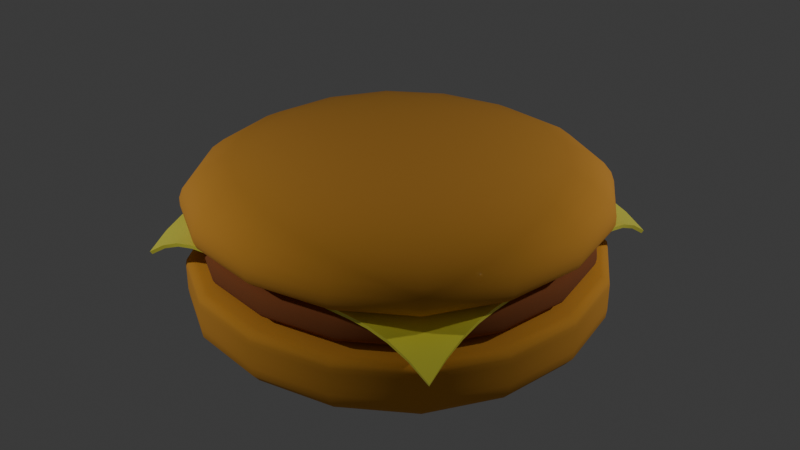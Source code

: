 # Source: hamburger.blend  (saved by Blender 4.3.34; exported with 4.5.12 LTS)
import bpy
from mathutils import Matrix  # noqa: F401  (used for matrix-valued properties, if any)

bpy.ops.wm.read_factory_settings(use_empty=True)
scene = bpy.context.scene
scene.name = 'Scene'

# ---- collections
col_collection = bpy.data.collections.new('Collection'); scene.collection.children.link(col_collection)

# ---- materials (node trees are filled in below, after node groups)
mat_bunmaterial = bpy.data.materials.new('bunMaterial')
mat_bunmaterial.alpha_threshold = 0.0
mat_bunmaterial.roughness = 0.5
mat_bunmaterial.line_color = (0.0, 0.0, 0.0, 1.0)
mat_meatmaterial = bpy.data.materials.new('meatMaterial')
mat_cheesematerial = bpy.data.materials.new('cheeseMaterial')

# ---- node groups
ng_smooth_by_angle = bpy.data.node_groups.new('Smooth by Angle', 'GeometryNodeTree')
_s = ng_smooth_by_angle.interface.new_socket(name='Mesh', in_out='OUTPUT', socket_type='NodeSocketGeometry')
_s = ng_smooth_by_angle.interface.new_socket(name='Mesh', in_out='INPUT', socket_type='NodeSocketGeometry')
_s = ng_smooth_by_angle.interface.new_socket(name='Angle', in_out='INPUT', socket_type='NodeSocketFloat')
_s.subtype = 'ANGLE'
_s.default_value = 0.5236
_s.min_value = 0.0
_s.max_value = 3.142
_s.description = 'Maximum face angle for smooth edges'
_s = ng_smooth_by_angle.interface.new_socket(name='Ignore Sharpness', in_out='INPUT', socket_type='NodeSocketBool')
_s.force_non_field = True
ng_smooth_by_angle.description = 'Set the sharpness of mesh edges based on the angle between the neighboring faces'
ng_smooth_by_angle.is_modifier = True
_N = ng_smooth_by_angle.nodes; _L = ng_smooth_by_angle.links
n0 = _N.new('GeometryNodeSetShadeSmooth'); n0.name = 'Set Shade Smooth'; n0.location = (120, -80)
n0.domain = 'EDGE'
n1 = _N.new('GeometryNodeSetShadeSmooth'); n1.name = 'Set Shade Smooth.001'; n1.location = (300, -80)
n2 = _N.new('NodeGroupOutput'); n2.name = 'Group Output'; n2.location = (480, -80)
n3 = _N.new('GeometryNodeInputMeshEdgeAngle'); n3.name = 'Edge Angle'; n3.location = (-440, -240)
n4 = _N.new('NodeGroupInput'); n4.name = 'Group Input'; n4.location = (-80, -80)
n5 = _N.new('GeometryNodeInputEdgeSmooth'); n5.name = 'Is Edge Smooth'; n5.location = (-260, -120)
n6 = _N.new('GeometryNodeInputShadeSmooth'); n6.name = 'Is Shade Smooth'; n6.location = (-440, -397)
n7 = _N.new('FunctionNodeCompare'); n7.name = 'Compare'; n7.location = (-260, -260)
n7.operation = 'LESS_EQUAL'
n7.inputs[6].default_value = (0.0, 0.0, 0.0, 0.0)
n7.inputs[7].default_value = (0.0, 0.0, 0.0, 0.0)
n8 = _N.new('FunctionNodeBooleanMath'); n8.name = 'Boolean Math.001'; n8.location = (-80, -260)
n9 = _N.new('NodeGroupInput'); n9.name = 'Group Input.001'; n9.location = (-440, -329)
n10 = _N.new('NodeGroupInput'); n10.name = 'Group Input.002'; n10.location = (-259, -189)
n11 = _N.new('FunctionNodeBooleanMath'); n11.name = 'Boolean Math'; n11.location = (-80, -149)
n11.operation = 'OR'
n12 = _N.new('FunctionNodeBooleanMath'); n12.name = 'Boolean Math.002'; n12.location = (-260, -380)
n12.operation = 'OR'
n13 = _N.new('NodeGroupInput'); n13.name = 'Group Input.003'; n13.location = (-440, -460)
_L.new(n3.outputs[0], n7.inputs[0])
_L.new(n1.outputs[0], n2.inputs[0])
_L.new(n9.outputs[1], n7.inputs[1])
_L.new(n7.outputs[0], n8.inputs[0])
_L.new(n4.outputs[0], n0.inputs[0])
_L.new(n0.outputs[0], n1.inputs[0])
_L.new(n8.outputs[0], n0.inputs[2])
_L.new(n10.outputs[2], n11.inputs[1])
_L.new(n5.outputs[0], n11.inputs[0])
_L.new(n11.outputs[0], n0.inputs[1])
_L.new(n13.outputs[2], n12.inputs[1])
_L.new(n6.outputs[0], n12.inputs[0])
_L.new(n12.outputs[0], n8.inputs[1])
n2.is_active_output = True

# ---- material node trees
mat_bunmaterial.use_nodes = True; mat_bunmaterial.node_tree.nodes.clear()
_N = mat_bunmaterial.node_tree.nodes; _L = mat_bunmaterial.node_tree.links
n0 = _N.new('ShaderNodeOutputMaterial'); n0.name = 'Material Output'; n0.location = (300, 300)
n1 = _N.new('ShaderNodeBsdfPrincipled'); n1.name = 'Principled BSDF'; n1.location = (10, 300)
n1.inputs[0].default_value = (0.8004, 0.3659, 0.0473, 1.0)
n1.inputs[2].default_value = 1.0
n1.inputs[3].default_value = 1.45
_L.new(n1.outputs[0], n0.inputs[0])
n0.is_active_output = True
mat_meatmaterial.use_nodes = True; mat_meatmaterial.node_tree.nodes.clear()
_N = mat_meatmaterial.node_tree.nodes; _L = mat_meatmaterial.node_tree.links
n0 = _N.new('ShaderNodeBsdfPrincipled'); n0.name = 'Principled BSDF'; n0.location = (10, 300)
n0.inputs[0].default_value = (0.3275, 0.09842, 0.02732, 1.0)
n0.inputs[2].default_value = 1.0
n1 = _N.new('ShaderNodeOutputMaterial'); n1.name = 'Material Output'; n1.location = (300, 300)
_L.new(n0.outputs[0], n1.inputs[0])
n1.is_active_output = True
mat_cheesematerial.use_nodes = True; mat_cheesematerial.node_tree.nodes.clear()
_N = mat_cheesematerial.node_tree.nodes; _L = mat_cheesematerial.node_tree.links
n0 = _N.new('ShaderNodeBsdfPrincipled'); n0.name = 'Principled BSDF'; n0.location = (10, 300)
n0.inputs[0].default_value = (1.0, 0.9723, 0.109, 1.0)
n0.inputs[2].default_value = 0.2945
n1 = _N.new('ShaderNodeOutputMaterial'); n1.name = 'Material Output'; n1.location = (300, 300)
_L.new(n0.outputs[0], n1.inputs[0])
n1.is_active_output = True

# ---- world
world_world = bpy.data.worlds.new('World'); scene.world = world_world
world_world.use_nodes = True; world_world.node_tree.nodes.clear()
_N = world_world.node_tree.nodes; _L = world_world.node_tree.links
n0 = _N.new('ShaderNodeOutputWorld'); n0.name = 'World Output'; n0.location = (300, 300)
n1 = _N.new('ShaderNodeBackground'); n1.name = 'Background'; n1.location = (10, 300)
n1.inputs[0].default_value = (0.05088, 0.05088, 0.05088, 1.0)
_L.new(n1.outputs[0], n0.inputs[0])
n0.is_active_output = True
world_world.color = (0.05088, 0.05088, 0.05088)
world_world.sun_shadow_jitter_overblur = 0.0

# ---- lights
light_light = bpy.data.lights.new('Light', 'POINT')
light_light.energy = 3000.0
light_light.shadow_soft_size = 0.25
light_light_001 = bpy.data.lights.new('Light.001', 'POINT')
light_light_001.energy = 3000.0
light_light_001.shadow_soft_size = 0.25

# ---- meshes
me_cube = bpy.data.meshes.new('Cube')
me_cube.from_pydata([(4.196, 4.196, 2.004), (3.062, 3.062, 0.0287), (4.196, -4.196, 2.004), (3.062, -3.062, 0.0287), (-4.196, 4.196, 2.004), (-3.062, 3.062, 0.0287), (-4.196, -4.196, 2.004), (-3.062, -3.062, 0.0287), (5.031, 5.031, 1.863), (-5.031, -5.031, 1.863), (5.031, -5.031, 1.863), (-5.031, 5.031, 1.863), (5.013, 5.013, 0.966), (5.013, -5.013, 0.966), (-5.013, 5.013, 0.966), (-5.013, -5.013, 0.966)], [], [(0, 4, 6, 2), (10, 2, 6, 9), (9, 6, 4, 11), (5, 1, 3, 7), (8, 0, 2, 10), (11, 4, 0, 8), (14, 11, 8, 12), (12, 8, 10, 13), (15, 9, 11, 14), (13, 10, 9, 15), (3, 13, 15, 7), (7, 15, 14, 5), (1, 12, 13, 3), (5, 14, 12, 1)])
me_cube.polygons.foreach_set('use_smooth', [True] * 14)
_uv = me_cube.uv_layers.new(name='UVMap')
_uv.uv.foreach_set('vector', [0.625, 0.5, 0.875, 0.5, 0.875, 0.75, 0.625, 0.75, 0.5999, 0.75, 0.625, 0.75, 0.625, 1.0, 0.5999, 1.0, 0.5999, 0.0, 0.625, 0.0, 0.625, 0.25, 0.5999, 0.25, 0.125, 0.5, 0.375, 0.5, 0.375, 0.75, 0.125, 0.75, 0.5999, 0.5, 0.625, 0.5, 0.625, 0.75, 0.5999, 0.75, 0.5999, 0.25, 0.625, 0.25, 0.625, 0.5, 0.5999, 0.5, 0.456, 0.25, 0.5999, 0.25, 0.5999, 0.5, 0.456, 0.5, 0.456, 0.5, 0.5999, 0.5, 0.5999, 0.75, 0.456, 0.75, 0.456, 0.0, 0.5999, 0.0, 0.5999, 0.25, 0.456, 0.25, 0.456, 0.75, 0.5999, 0.75, 0.5999, 1.0, 0.456, 1.0, 0.375, 0.75, 0.456, 0.75, 0.456, 1.0, 0.375, 1.0, 0.375, 0.0, 0.456, 0.0, 0.456, 0.25, 0.375, 0.25, 0.375, 0.5, 0.456, 0.5, 0.456, 0.75, 0.375, 0.75, 0.375, 0.25, 0.456, 0.25, 0.456, 0.5, 0.375, 0.5])
me_cube.materials.append(mat_bunmaterial)
me_cube.use_mirror_vertex_groups = False
me_cube.update()
me_cube_001 = bpy.data.meshes.new('Cube.001')
me_cube_001.from_pydata([(4.961, 4.961, 1.825), (4.961, 4.961, -0.02846), (4.961, -4.961, 1.825), (4.961, -4.961, -0.02846), (-4.961, 4.961, 1.825), (-4.961, 4.961, -0.02846), (-4.961, -4.961, 1.825), (-4.961, -4.961, -0.02846), (4.961, 4.961, 1.531), (-4.961, -4.961, 1.531), (4.961, -4.961, 1.531), (-4.961, 4.961, 1.531), (4.961, 4.961, 0.9219), (4.961, -4.961, 0.9219), (-4.961, 4.961, 0.9219), (-4.961, -4.961, 0.9219)], [], [(0, 4, 6, 2), (10, 2, 6, 9), (9, 6, 4, 11), (5, 1, 3, 7), (8, 0, 2, 10), (11, 4, 0, 8), (14, 11, 8, 12), (12, 8, 10, 13), (15, 9, 11, 14), (13, 10, 9, 15), (3, 13, 15, 7), (7, 15, 14, 5), (1, 12, 13, 3), (5, 14, 12, 1)])
me_cube_001.polygons.foreach_set('use_smooth', [True] * 14)
_uv = me_cube_001.uv_layers.new(name='UVMap')
_uv.uv.foreach_set('vector', [0.625, 0.5, 0.875, 0.5, 0.875, 0.75, 0.625, 0.75, 0.5999, 0.75, 0.625, 0.75, 0.625, 1.0, 0.5999, 1.0, 0.5999, 0.0, 0.625, 0.0, 0.625, 0.25, 0.5999, 0.25, 0.125, 0.5, 0.375, 0.5, 0.375, 0.75, 0.125, 0.75, 0.5999, 0.5, 0.625, 0.5, 0.625, 0.75, 0.5999, 0.75, 0.5999, 0.25, 0.625, 0.25, 0.625, 0.5, 0.5999, 0.5, 0.456, 0.25, 0.5999, 0.25, 0.5999, 0.5, 0.456, 0.5, 0.456, 0.5, 0.5999, 0.5, 0.5999, 0.75, 0.456, 0.75, 0.456, 0.0, 0.5999, 0.0, 0.5999, 0.25, 0.456, 0.25, 0.456, 0.75, 0.5999, 0.75, 0.5999, 1.0, 0.456, 1.0, 0.375, 0.75, 0.456, 0.75, 0.456, 1.0, 0.375, 1.0, 0.375, 0.0, 0.456, 0.0, 0.456, 0.25, 0.375, 0.25, 0.375, 0.5, 0.456, 0.5, 0.456, 0.75, 0.375, 0.75, 0.375, 0.25, 0.456, 0.25, 0.456, 0.5, 0.375, 0.5])
me_cube_001.materials.append(mat_bunmaterial)
me_cube_001.use_mirror_vertex_groups = False
me_cube_001.update()
me_cube_003 = bpy.data.meshes.new('Cube.003')
me_cube_003.from_pydata([(3.947, 3.947, 0.3734), (4.487, 4.487, -0.4539), (3.947, -3.947, 0.3734), (4.487, -4.487, -0.4539), (-3.947, 3.947, 0.3734), (-4.487, 4.487, -0.4539), (-3.947, -3.947, 0.3734), (-4.487, -4.487, -0.4539), (4.628, 4.628, 0.2701), (-4.628, -4.628, 0.2701), (4.628, -4.628, 0.2701), (-4.628, 4.628, 0.2701), (4.628, 4.628, -0.2977), (4.628, -4.628, -0.2977), (-4.628, 4.628, -0.2977), (-4.628, -4.628, -0.2977)], [], [(0, 4, 6, 2), (10, 2, 6, 9), (9, 6, 4, 11), (5, 1, 3, 7), (8, 0, 2, 10), (11, 4, 0, 8), (14, 11, 8, 12), (12, 8, 10, 13), (15, 9, 11, 14), (13, 10, 9, 15), (3, 13, 15, 7), (7, 15, 14, 5), (1, 12, 13, 3), (5, 14, 12, 1)])
me_cube_003.polygons.foreach_set('use_smooth', [True] * 14)
_uv = me_cube_003.uv_layers.new(name='UVMap')
_uv.uv.foreach_set('vector', [0.625, 0.5, 0.875, 0.5, 0.875, 0.75, 0.625, 0.75, 0.5999, 0.75, 0.625, 0.75, 0.625, 1.0, 0.5999, 1.0, 0.5999, 0.0, 0.625, 0.0, 0.625, 0.25, 0.5999, 0.25, 0.125, 0.5, 0.375, 0.5, 0.375, 0.75, 0.125, 0.75, 0.5999, 0.5, 0.625, 0.5, 0.625, 0.75, 0.5999, 0.75, 0.5999, 0.25, 0.625, 0.25, 0.625, 0.5, 0.5999, 0.5, 0.456, 0.25, 0.5999, 0.25, 0.5999, 0.5, 0.456, 0.5, 0.456, 0.5, 0.5999, 0.5, 0.5999, 0.75, 0.456, 0.75, 0.456, 0.0, 0.5999, 0.0, 0.5999, 0.25, 0.456, 0.25, 0.456, 0.75, 0.5999, 0.75, 0.5999, 1.0, 0.456, 1.0, 0.375, 0.75, 0.456, 0.75, 0.456, 1.0, 0.375, 1.0, 0.375, 0.0, 0.456, 0.0, 0.456, 0.25, 0.375, 0.25, 0.375, 0.5, 0.456, 0.5, 0.456, 0.75, 0.375, 0.75, 0.375, 0.25, 0.456, 0.25, 0.456, 0.5, 0.375, 0.5])
me_cube_003.materials.append(mat_meatmaterial)
me_cube_003.use_mirror_vertex_groups = False
me_cube_003.update()
me_plane = bpy.data.meshes.new('Plane')
me_plane.from_pydata([(-3.782, -3.782, -0.7584), (3.782, -3.782, -0.7584), (-3.782, 3.782, -0.7584), (3.782, 3.782, -0.7584), (-3.782, 3.309, -0.4478), (-3.782, 2.837, -0.2389), (-3.782, 2.364, -0.1266), (-3.782, 1.891, -0.09426), (-3.782, 1.418, -0.09425), (-3.782, 0.9455, -0.09425), (-3.782, 0.4728, -0.09425), (-3.782, -1.291e-07, -0.09425), (-3.782, -0.4728, -0.09425), (-3.782, -0.9455, -0.09425), (-3.782, -1.418, -0.09425), (-3.782, -1.891, -0.09426), (-3.782, -2.364, -0.1266), (-3.782, -2.837, -0.2389), (-3.782, -3.309, -0.4478), (-3.309, -3.782, -0.4478), (-2.837, -3.782, -0.2389), (-2.364, -3.782, -0.1266), (-1.891, -3.782, -0.09426), (-1.418, -3.782, -0.09425), (-0.9455, -3.782, -0.09425), (-0.4728, -3.782, -0.09425), (1.205e-07, -3.782, -0.09425), (0.4728, -3.782, -0.09425), (0.9455, -3.782, -0.09425), (1.418, -3.782, -0.09425), (1.891, -3.782, -0.09426), (2.364, -3.782, -0.1266), (2.837, -3.782, -0.2389), (3.309, -3.782, -0.4478), (3.782, -3.309, -0.4478), (3.782, -2.837, -0.2389), (3.782, -2.364, -0.1266), (3.782, -1.891, -0.09426), (3.782, -1.418, -0.09425), (3.782, -0.9455, -0.09425), (3.782, -0.4728, -0.09425), (3.782, 1.167e-07, -0.09425), (3.782, 0.4728, -0.09425), (3.782, 0.9455, -0.09425), (3.782, 1.418, -0.09425), (3.782, 1.891, -0.09426), (3.782, 2.364, -0.1266), (3.782, 2.837, -0.2389), (3.782, 3.309, -0.4478), (3.309, 3.782, -0.4478), (2.837, 3.782, -0.2389), (2.364, 3.782, -0.1266), (1.891, 3.782, -0.09426), (1.418, 3.782, -0.09425), (0.9455, 3.782, -0.09425), (0.4728, 3.782, -0.09425), (-1.253e-07, 3.782, -0.09425), (-0.4728, 3.782, -0.09425), (-0.9455, 3.782, -0.09425), (-1.418, 3.782, -0.09425), (-1.891, 3.782, -0.09426), (-2.364, 3.782, -0.1266), (-2.837, 3.782, -0.2389), (-3.309, 3.782, -0.4478), (-3.309, -3.309, -0.3152), (-3.309, -2.837, -0.1704), (-3.309, -2.364, -0.08372), (-3.309, -1.891, -0.06087), (-3.309, -1.418, -0.06087), (-3.309, -0.9455, -0.06087), (-3.309, -0.4728, -0.06087), (-3.309, 1.167e-07, -0.06087), (-3.309, 0.4728, -0.06087), (-3.309, 0.9455, -0.06087), (-3.309, 1.418, -0.06087), (-3.309, 1.891, -0.06087), (-3.309, 2.364, -0.08372), (-3.309, 2.837, -0.1704), (-3.309, 3.309, -0.3152), (-2.837, -3.309, -0.1704), (-2.837, -2.837, -0.08351), (-2.837, -2.364, -0.04408), (-2.837, -1.891, -0.03875), (-2.837, -1.418, -0.03875), (-2.837, -0.9455, -0.03875), (-2.837, -0.4728, -0.03875), (-2.837, 1.167e-07, -0.03875), (-2.837, 0.4728, -0.03875), (-2.837, 0.9455, -0.03875), (-2.837, 1.418, -0.03875), (-2.837, 1.891, -0.03875), (-2.837, 2.364, -0.04408), (-2.837, 2.837, -0.08351), (-2.837, 3.309, -0.1704), (-2.364, -3.309, -0.08372), (-2.364, -2.837, -0.04408), (-2.364, -2.364, -0.02788), (-2.364, -1.891, -0.02788), (-2.364, -1.418, -0.02788), (-2.364, -0.9455, -0.02788), (-2.364, -0.4728, -0.02788), (-2.364, 1.167e-07, -0.02788), (-2.364, 0.4728, -0.02788), (-2.364, 0.9455, -0.02788), (-2.364, 1.418, -0.02788), (-2.364, 1.891, -0.02788), (-2.364, 2.364, -0.02788), (-2.364, 2.837, -0.04408), (-2.364, 3.309, -0.08372), (-1.891, -3.309, -0.06087), (-1.891, -2.837, -0.03875), (-1.891, -2.364, -0.02788), (-1.891, -1.891, -0.02666), (-1.891, -1.418, -0.02666), (-1.891, -0.9455, -0.02666), (-1.891, -0.4728, -0.02666), (-1.891, 1.167e-07, -0.02666), (-1.891, 0.4728, -0.02666), (-1.891, 0.9455, -0.02666), (-1.891, 1.418, -0.02666), (-1.891, 1.891, -0.02666), (-1.891, 2.364, -0.02788), (-1.891, 2.837, -0.03875), (-1.891, 3.309, -0.06087), (-1.418, -3.309, -0.06087), (-1.418, -2.837, -0.03875), (-1.418, -2.364, -0.02788), (-1.418, -1.891, -0.02666), (-1.418, -1.418, -0.02666), (-1.418, -0.9455, -0.02666), (-1.418, -0.4728, -0.02666), (-1.418, 1.167e-07, -0.02666), (-1.418, 0.4728, -0.02666), (-1.418, 0.9455, -0.02666), (-1.418, 1.418, -0.02666), (-1.418, 1.891, -0.02666), (-1.418, 2.364, -0.02788), (-1.418, 2.837, -0.03875), (-1.418, 3.309, -0.06087), (-0.9455, -3.309, -0.06087), (-0.9455, -2.837, -0.03875), (-0.9455, -2.364, -0.02788), (-0.9455, -1.891, -0.02666), (-0.9455, -1.418, -0.02666), (-0.9455, -0.9455, -0.02666), (-0.9455, -0.4728, -0.02666), (-0.9455, 1.167e-07, -0.02666), (-0.9455, 0.4728, -0.02666), (-0.9455, 0.9455, -0.02666), (-0.9455, 1.418, -0.02666), (-0.9455, 1.891, -0.02666), (-0.9455, 2.364, -0.02788), (-0.9455, 2.837, -0.03875), (-0.9455, 3.309, -0.06087), (-0.4728, -3.309, -0.06087), (-0.4728, -2.837, -0.03875), (-0.4728, -2.364, -0.02788), (-0.4728, -1.891, -0.02666), (-0.4728, -1.418, -0.02666), (-0.4728, -0.9455, -0.02666), (-0.4728, -0.4728, -0.02666), (-0.4728, 1.167e-07, -0.02666), (-0.4728, 0.4728, -0.02666), (-0.4728, 0.9455, -0.02666), (-0.4728, 1.418, -0.02666), (-0.4728, 1.891, -0.02666), (-0.4728, 2.364, -0.02788), (-0.4728, 2.837, -0.03875), (-0.4728, 3.309, -0.06087), (1.051e-07, -3.309, -0.06087), (8.977e-08, -2.837, -0.03875), (7.44e-08, -2.364, -0.02788), (5.904e-08, -1.891, -0.02666), (4.368e-08, -1.418, -0.02666), (2.832e-08, -0.9455, -0.02666), (1.296e-08, -0.4728, -0.02666), (-2.402e-09, 1.167e-07, -0.02666), (-1.776e-08, 0.4728, -0.02666), (-3.312e-08, 0.9455, -0.02666), (-4.849e-08, 1.418, -0.02666), (-6.385e-08, 1.891, -0.02666), (-7.921e-08, 2.364, -0.02788), (-9.457e-08, 2.837, -0.03875), (-1.099e-07, 3.309, -0.06087), (0.4728, -3.309, -0.06087), (0.4728, -2.837, -0.03875), (0.4728, -2.364, -0.02788), (0.4728, -1.891, -0.02666), (0.4728, -1.418, -0.02666), (0.4728, -0.9455, -0.02666), (0.4728, -0.4728, -0.02666), (0.4728, 1.167e-07, -0.02666), (0.4728, 0.4728, -0.02666), (0.4728, 0.9455, -0.02666), (0.4728, 1.418, -0.02666), (0.4728, 1.891, -0.02666), (0.4728, 2.364, -0.02788), (0.4728, 2.837, -0.03875), (0.4728, 3.309, -0.06087), (0.9455, -3.309, -0.06087), (0.9455, -2.837, -0.03875), (0.9455, -2.364, -0.02788), (0.9455, -1.891, -0.02666), (0.9455, -1.418, -0.02666), (0.9455, -0.9455, -0.02666), (0.9455, -0.4728, -0.02666), (0.9455, 1.167e-07, -0.02666), (0.9455, 0.4728, -0.02666), (0.9455, 0.9455, -0.02666), (0.9455, 1.418, -0.02666), (0.9455, 1.891, -0.02666), (0.9455, 2.364, -0.02788), (0.9455, 2.837, -0.03875), (0.9455, 3.309, -0.06087), (1.418, -3.309, -0.06087), (1.418, -2.837, -0.03875), (1.418, -2.364, -0.02788), (1.418, -1.891, -0.02666), (1.418, -1.418, -0.02666), (1.418, -0.9455, -0.02666), (1.418, -0.4728, -0.02666), (1.418, 1.167e-07, -0.02666), (1.418, 0.4728, -0.02666), (1.418, 0.9455, -0.02666), (1.418, 1.418, -0.02666), (1.418, 1.891, -0.02666), (1.418, 2.364, -0.02788), (1.418, 2.837, -0.03875), (1.418, 3.309, -0.06087), (1.891, -3.309, -0.06087), (1.891, -2.837, -0.03875), (1.891, -2.364, -0.02788), (1.891, -1.891, -0.02666), (1.891, -1.418, -0.02666), (1.891, -0.9455, -0.02666), (1.891, -0.4728, -0.02666), (1.891, 1.167e-07, -0.02666), (1.891, 0.4728, -0.02666), (1.891, 0.9455, -0.02666), (1.891, 1.418, -0.02666), (1.891, 1.891, -0.02666), (1.891, 2.364, -0.02788), (1.891, 2.837, -0.03875), (1.891, 3.309, -0.06087), (2.364, -3.309, -0.08372), (2.364, -2.837, -0.04408), (2.364, -2.364, -0.02788), (2.364, -1.891, -0.02788), (2.364, -1.418, -0.02788), (2.364, -0.9455, -0.02788), (2.364, -0.4728, -0.02788), (2.364, 1.167e-07, -0.02788), (2.364, 0.4728, -0.02788), (2.364, 0.9455, -0.02788), (2.364, 1.418, -0.02788), (2.364, 1.891, -0.02788), (2.364, 2.364, -0.02788), (2.364, 2.837, -0.04408), (2.364, 3.309, -0.08372), (2.837, -3.309, -0.1704), (2.837, -2.837, -0.08351), (2.837, -2.364, -0.04408), (2.837, -1.891, -0.03875), (2.837, -1.418, -0.03875), (2.837, -0.9455, -0.03875), (2.837, -0.4728, -0.03875), (2.837, 1.167e-07, -0.03875), (2.837, 0.4728, -0.03875), (2.837, 0.9455, -0.03875), (2.837, 1.418, -0.03875), (2.837, 1.891, -0.03875), (2.837, 2.364, -0.04408), (2.837, 2.837, -0.08351), (2.837, 3.309, -0.1704), (3.309, -3.309, -0.3152), (3.309, -2.837, -0.1704), (3.309, -2.364, -0.08372), (3.309, -1.891, -0.06087), (3.309, -1.418, -0.06087), (3.309, -0.9455, -0.06087), (3.309, -0.4728, -0.06087), (3.309, 1.167e-07, -0.06087), (3.309, 0.4728, -0.06087), (3.309, 0.9455, -0.06087), (3.309, 1.418, -0.06087), (3.309, 1.891, -0.06087), (3.309, 2.364, -0.08372), (3.309, 2.837, -0.1704), (3.309, 3.309, -0.3152)], [], [(288, 48, 3, 49), (4, 78, 63, 2), (78, 93, 62, 63), (93, 108, 61, 62), (108, 123, 60, 61), (123, 138, 59, 60), (138, 153, 58, 59), (153, 168, 57, 58), (168, 183, 56, 57), (183, 198, 55, 56), (198, 213, 54, 55), (213, 228, 53, 54), (228, 243, 52, 53), (243, 258, 51, 52), (258, 273, 50, 51), (273, 288, 49, 50), (0, 19, 64, 18), (18, 64, 65, 17), (17, 65, 66, 16), (16, 66, 67, 15), (15, 67, 68, 14), (14, 68, 69, 13), (13, 69, 70, 12), (12, 70, 71, 11), (11, 71, 72, 10), (10, 72, 73, 9), (9, 73, 74, 8), (8, 74, 75, 7), (7, 75, 76, 6), (6, 76, 77, 5), (5, 77, 78, 4), (19, 20, 79, 64), (64, 79, 80, 65), (65, 80, 81, 66), (66, 81, 82, 67), (67, 82, 83, 68), (68, 83, 84, 69), (69, 84, 85, 70), (70, 85, 86, 71), (71, 86, 87, 72), (72, 87, 88, 73), (73, 88, 89, 74), (74, 89, 90, 75), (75, 90, 91, 76), (76, 91, 92, 77), (77, 92, 93, 78), (20, 21, 94, 79), (79, 94, 95, 80), (80, 95, 96, 81), (81, 96, 97, 82), (82, 97, 98, 83), (83, 98, 99, 84), (84, 99, 100, 85), (85, 100, 101, 86), (86, 101, 102, 87), (87, 102, 103, 88), (88, 103, 104, 89), (89, 104, 105, 90), (90, 105, 106, 91), (91, 106, 107, 92), (92, 107, 108, 93), (21, 22, 109, 94), (94, 109, 110, 95), (95, 110, 111, 96), (96, 111, 112, 97), (97, 112, 113, 98), (98, 113, 114, 99), (99, 114, 115, 100), (100, 115, 116, 101), (101, 116, 117, 102), (102, 117, 118, 103), (103, 118, 119, 104), (104, 119, 120, 105), (105, 120, 121, 106), (106, 121, 122, 107), (107, 122, 123, 108), (22, 23, 124, 109), (109, 124, 125, 110), (110, 125, 126, 111), (111, 126, 127, 112), (112, 127, 128, 113), (113, 128, 129, 114), (114, 129, 130, 115), (115, 130, 131, 116), (116, 131, 132, 117), (117, 132, 133, 118), (118, 133, 134, 119), (119, 134, 135, 120), (120, 135, 136, 121), (121, 136, 137, 122), (122, 137, 138, 123), (23, 24, 139, 124), (124, 139, 140, 125), (125, 140, 141, 126), (126, 141, 142, 127), (127, 142, 143, 128), (128, 143, 144, 129), (129, 144, 145, 130), (130, 145, 146, 131), (131, 146, 147, 132), (132, 147, 148, 133), (133, 148, 149, 134), (134, 149, 150, 135), (135, 150, 151, 136), (136, 151, 152, 137), (137, 152, 153, 138), (24, 25, 154, 139), (139, 154, 155, 140), (140, 155, 156, 141), (141, 156, 157, 142), (142, 157, 158, 143), (143, 158, 159, 144), (144, 159, 160, 145), (145, 160, 161, 146), (146, 161, 162, 147), (147, 162, 163, 148), (148, 163, 164, 149), (149, 164, 165, 150), (150, 165, 166, 151), (151, 166, 167, 152), (152, 167, 168, 153), (25, 26, 169, 154), (154, 169, 170, 155), (155, 170, 171, 156), (156, 171, 172, 157), (157, 172, 173, 158), (158, 173, 174, 159), (159, 174, 175, 160), (160, 175, 176, 161), (161, 176, 177, 162), (162, 177, 178, 163), (163, 178, 179, 164), (164, 179, 180, 165), (165, 180, 181, 166), (166, 181, 182, 167), (167, 182, 183, 168), (26, 27, 184, 169), (169, 184, 185, 170), (170, 185, 186, 171), (171, 186, 187, 172), (172, 187, 188, 173), (173, 188, 189, 174), (174, 189, 190, 175), (175, 190, 191, 176), (176, 191, 192, 177), (177, 192, 193, 178), (178, 193, 194, 179), (179, 194, 195, 180), (180, 195, 196, 181), (181, 196, 197, 182), (182, 197, 198, 183), (27, 28, 199, 184), (184, 199, 200, 185), (185, 200, 201, 186), (186, 201, 202, 187), (187, 202, 203, 188), (188, 203, 204, 189), (189, 204, 205, 190), (190, 205, 206, 191), (191, 206, 207, 192), (192, 207, 208, 193), (193, 208, 209, 194), (194, 209, 210, 195), (195, 210, 211, 196), (196, 211, 212, 197), (197, 212, 213, 198), (28, 29, 214, 199), (199, 214, 215, 200), (200, 215, 216, 201), (201, 216, 217, 202), (202, 217, 218, 203), (203, 218, 219, 204), (204, 219, 220, 205), (205, 220, 221, 206), (206, 221, 222, 207), (207, 222, 223, 208), (208, 223, 224, 209), (209, 224, 225, 210), (210, 225, 226, 211), (211, 226, 227, 212), (212, 227, 228, 213), (29, 30, 229, 214), (214, 229, 230, 215), (215, 230, 231, 216), (216, 231, 232, 217), (217, 232, 233, 218), (218, 233, 234, 219), (219, 234, 235, 220), (220, 235, 236, 221), (221, 236, 237, 222), (222, 237, 238, 223), (223, 238, 239, 224), (224, 239, 240, 225), (225, 240, 241, 226), (226, 241, 242, 227), (227, 242, 243, 228), (30, 31, 244, 229), (229, 244, 245, 230), (230, 245, 246, 231), (231, 246, 247, 232), (232, 247, 248, 233), (233, 248, 249, 234), (234, 249, 250, 235), (235, 250, 251, 236), (236, 251, 252, 237), (237, 252, 253, 238), (238, 253, 254, 239), (239, 254, 255, 240), (240, 255, 256, 241), (241, 256, 257, 242), (242, 257, 258, 243), (31, 32, 259, 244), (244, 259, 260, 245), (245, 260, 261, 246), (246, 261, 262, 247), (247, 262, 263, 248), (248, 263, 264, 249), (249, 264, 265, 250), (250, 265, 266, 251), (251, 266, 267, 252), (252, 267, 268, 253), (253, 268, 269, 254), (254, 269, 270, 255), (255, 270, 271, 256), (256, 271, 272, 257), (257, 272, 273, 258), (32, 33, 274, 259), (259, 274, 275, 260), (260, 275, 276, 261), (261, 276, 277, 262), (262, 277, 278, 263), (263, 278, 279, 264), (264, 279, 280, 265), (265, 280, 281, 266), (266, 281, 282, 267), (267, 282, 283, 268), (268, 283, 284, 269), (269, 284, 285, 270), (270, 285, 286, 271), (271, 286, 287, 272), (272, 287, 288, 273), (33, 1, 34, 274), (274, 34, 35, 275), (275, 35, 36, 276), (276, 36, 37, 277), (277, 37, 38, 278), (278, 38, 39, 279), (279, 39, 40, 280), (280, 40, 41, 281), (281, 41, 42, 282), (282, 42, 43, 283), (283, 43, 44, 284), (284, 44, 45, 285), (285, 45, 46, 286), (286, 46, 47, 287), (287, 47, 48, 288)])
me_plane.polygons.foreach_set('use_smooth', [True] * 256)
_uv = me_plane.uv_layers.new(name='UVMap')
_uv.uv.foreach_set('vector', [0.9375, 0.9375, 1.0, 0.9375, 1.0, 1.0, 0.9375, 1.0, 0.0, 0.9375, 0.0625, 0.9375, 0.0625, 1.0, 0.0, 1.0, 0.0625, 0.9375, 0.125, 0.9375, 0.125, 1.0, 0.0625, 1.0, 0.125, 0.9375, 0.1875, 0.9375, 0.1875, 1.0, 0.125, 1.0, 0.1875, 0.9375, 0.25, 0.9375, 0.25, 1.0, 0.1875, 1.0, 0.25, 0.9375, 0.3125, 0.9375, 0.3125, 1.0, 0.25, 1.0, 0.3125, 0.9375, 0.375, 0.9375, 0.375, 1.0, 0.3125, 1.0, 0.375, 0.9375, 0.4375, 0.9375, 0.4375, 1.0, 0.375, 1.0, 0.4375, 0.9375, 0.5, 0.9375, 0.5, 1.0, 0.4375, 1.0, 0.5, 0.9375, 0.5625, 0.9375, 0.5625, 1.0, 0.5, 1.0, 0.5625, 0.9375, 0.625, 0.9375, 0.625, 1.0, 0.5625, 1.0, 0.625, 0.9375, 0.6875, 0.9375, 0.6875, 1.0, 0.625, 1.0, 0.6875, 0.9375, 0.75, 0.9375, 0.75, 1.0, 0.6875, 1.0, 0.75, 0.9375, 0.8125, 0.9375, 0.8125, 1.0, 0.75, 1.0, 0.8125, 0.9375, 0.875, 0.9375, 0.875, 1.0, 0.8125, 1.0, 0.875, 0.9375, 0.9375, 0.9375, 0.9375, 1.0, 0.875, 1.0, 0.0, 0.0, 0.0625, 0.0, 0.0625, 0.0625, 0.0, 0.0625, 0.0, 0.0625, 0.0625, 0.0625, 0.0625, 0.125, 0.0, 0.125, 0.0, 0.125, 0.0625, 0.125, 0.0625, 0.1875, 0.0, 0.1875, 0.0, 0.1875, 0.0625, 0.1875, 0.0625, 0.25, 0.0, 0.25, 0.0, 0.25, 0.0625, 0.25, 0.0625, 0.3125, 0.0, 0.3125, 0.0, 0.3125, 0.0625, 0.3125, 0.0625, 0.375, 0.0, 0.375, 0.0, 0.375, 0.0625, 0.375, 0.0625, 0.4375, 0.0, 0.4375, 0.0, 0.4375, 0.0625, 0.4375, 0.0625, 0.5, 0.0, 0.5, 0.0, 0.5, 0.0625, 0.5, 0.0625, 0.5625, 0.0, 0.5625, 0.0, 0.5625, 0.0625, 0.5625, 0.0625, 0.625, 0.0, 0.625, 0.0, 0.625, 0.0625, 0.625, 0.0625, 0.6875, 0.0, 0.6875, 0.0, 0.6875, 0.0625, 0.6875, 0.0625, 0.75, 0.0, 0.75, 0.0, 0.75, 0.0625, 0.75, 0.0625, 0.8125, 0.0, 0.8125, 0.0, 0.8125, 0.0625, 0.8125, 0.0625, 0.875, 0.0, 0.875, 0.0, 0.875, 0.0625, 0.875, 0.0625, 0.9375, 0.0, 0.9375, 0.0625, 0.0, 0.125, 0.0, 0.125, 0.0625, 0.0625, 0.0625, 0.0625, 0.0625, 0.125, 0.0625, 0.125, 0.125, 0.0625, 0.125, 0.0625, 0.125, 0.125, 0.125, 0.125, 0.1875, 0.0625, 0.1875, 0.0625, 0.1875, 0.125, 0.1875, 0.125, 0.25, 0.0625, 0.25, 0.0625, 0.25, 0.125, 0.25, 0.125, 0.3125, 0.0625, 0.3125, 0.0625, 0.3125, 0.125, 0.3125, 0.125, 0.375, 0.0625, 0.375, 0.0625, 0.375, 0.125, 0.375, 0.125, 0.4375, 0.0625, 0.4375, 0.0625, 0.4375, 0.125, 0.4375, 0.125, 0.5, 0.0625, 0.5, 0.0625, 0.5, 0.125, 0.5, 0.125, 0.5625, 0.0625, 0.5625, 0.0625, 0.5625, 0.125, 0.5625, 0.125, 0.625, 0.0625, 0.625, 0.0625, 0.625, 0.125, 0.625, 0.125, 0.6875, 0.0625, 0.6875, 0.0625, 0.6875, 0.125, 0.6875, 0.125, 0.75, 0.0625, 0.75, 0.0625, 0.75, 0.125, 0.75, 0.125, 0.8125, 0.0625, 0.8125, 0.0625, 0.8125, 0.125, 0.8125, 0.125, 0.875, 0.0625, 0.875, 0.0625, 0.875, 0.125, 0.875, 0.125, 0.9375, 0.0625, 0.9375, 0.125, 0.0, 0.1875, 0.0, 0.1875, 0.0625, 0.125, 0.0625, 0.125, 0.0625, 0.1875, 0.0625, 0.1875, 0.125, 0.125, 0.125, 0.125, 0.125, 0.1875, 0.125, 0.1875, 0.1875, 0.125, 0.1875, 0.125, 0.1875, 0.1875, 0.1875, 0.1875, 0.25, 0.125, 0.25, 0.125, 0.25, 0.1875, 0.25, 0.1875, 0.3125, 0.125, 0.3125, 0.125, 0.3125, 0.1875, 0.3125, 0.1875, 0.375, 0.125, 0.375, 0.125, 0.375, 0.1875, 0.375, 0.1875, 0.4375, 0.125, 0.4375, 0.125, 0.4375, 0.1875, 0.4375, 0.1875, 0.5, 0.125, 0.5, 0.125, 0.5, 0.1875, 0.5, 0.1875, 0.5625, 0.125, 0.5625, 0.125, 0.5625, 0.1875, 0.5625, 0.1875, 0.625, 0.125, 0.625, 0.125, 0.625, 0.1875, 0.625, 0.1875, 0.6875, 0.125, 0.6875, 0.125, 0.6875, 0.1875, 0.6875, 0.1875, 0.75, 0.125, 0.75, 0.125, 0.75, 0.1875, 0.75, 0.1875, 0.8125, 0.125, 0.8125, 0.125, 0.8125, 0.1875, 0.8125, 0.1875, 0.875, 0.125, 0.875, 0.125, 0.875, 0.1875, 0.875, 0.1875, 0.9375, 0.125, 0.9375, 0.1875, 0.0, 0.25, 0.0, 0.25, 0.0625, 0.1875, 0.0625, 0.1875, 0.0625, 0.25, 0.0625, 0.25, 0.125, 0.1875, 0.125, 0.1875, 0.125, 0.25, 0.125, 0.25, 0.1875, 0.1875, 0.1875, 0.1875, 0.1875, 0.25, 0.1875, 0.25, 0.25, 0.1875, 0.25, 0.1875, 0.25, 0.25, 0.25, 0.25, 0.3125, 0.1875, 0.3125, 0.1875, 0.3125, 0.25, 0.3125, 0.25, 0.375, 0.1875, 0.375, 0.1875, 0.375, 0.25, 0.375, 0.25, 0.4375, 0.1875, 0.4375, 0.1875, 0.4375, 0.25, 0.4375, 0.25, 0.5, 0.1875, 0.5, 0.1875, 0.5, 0.25, 0.5, 0.25, 0.5625, 0.1875, 0.5625, 0.1875, 0.5625, 0.25, 0.5625, 0.25, 0.625, 0.1875, 0.625, 0.1875, 0.625, 0.25, 0.625, 0.25, 0.6875, 0.1875, 0.6875, 0.1875, 0.6875, 0.25, 0.6875, 0.25, 0.75, 0.1875, 0.75, 0.1875, 0.75, 0.25, 0.75, 0.25, 0.8125, 0.1875, 0.8125, 0.1875, 0.8125, 0.25, 0.8125, 0.25, 0.875, 0.1875, 0.875, 0.1875, 0.875, 0.25, 0.875, 0.25, 0.9375, 0.1875, 0.9375, 0.25, 0.0, 0.3125, 0.0, 0.3125, 0.0625, 0.25, 0.0625, 0.25, 0.0625, 0.3125, 0.0625, 0.3125, 0.125, 0.25, 0.125, 0.25, 0.125, 0.3125, 0.125, 0.3125, 0.1875, 0.25, 0.1875, 0.25, 0.1875, 0.3125, 0.1875, 0.3125, 0.25, 0.25, 0.25, 0.25, 0.25, 0.3125, 0.25, 0.3125, 0.3125, 0.25, 0.3125, 0.25, 0.3125, 0.3125, 0.3125, 0.3125, 0.375, 0.25, 0.375, 0.25, 0.375, 0.3125, 0.375, 0.3125, 0.4375, 0.25, 0.4375, 0.25, 0.4375, 0.3125, 0.4375, 0.3125, 0.5, 0.25, 0.5, 0.25, 0.5, 0.3125, 0.5, 0.3125, 0.5625, 0.25, 0.5625, 0.25, 0.5625, 0.3125, 0.5625, 0.3125, 0.625, 0.25, 0.625, 0.25, 0.625, 0.3125, 0.625, 0.3125, 0.6875, 0.25, 0.6875, 0.25, 0.6875, 0.3125, 0.6875, 0.3125, 0.75, 0.25, 0.75, 0.25, 0.75, 0.3125, 0.75, 0.3125, 0.8125, 0.25, 0.8125, 0.25, 0.8125, 0.3125, 0.8125, 0.3125, 0.875, 0.25, 0.875, 0.25, 0.875, 0.3125, 0.875, 0.3125, 0.9375, 0.25, 0.9375, 0.3125, 0.0, 0.375, 0.0, 0.375, 0.0625, 0.3125, 0.0625, 0.3125, 0.0625, 0.375, 0.0625, 0.375, 0.125, 0.3125, 0.125, 0.3125, 0.125, 0.375, 0.125, 0.375, 0.1875, 0.3125, 0.1875, 0.3125, 0.1875, 0.375, 0.1875, 0.375, 0.25, 0.3125, 0.25, 0.3125, 0.25, 0.375, 0.25, 0.375, 0.3125, 0.3125, 0.3125, 0.3125, 0.3125, 0.375, 0.3125, 0.375, 0.375, 0.3125, 0.375, 0.3125, 0.375, 0.375, 0.375, 0.375, 0.4375, 0.3125, 0.4375, 0.3125, 0.4375, 0.375, 0.4375, 0.375, 0.5, 0.3125, 0.5, 0.3125, 0.5, 0.375, 0.5, 0.375, 0.5625, 0.3125, 0.5625, 0.3125, 0.5625, 0.375, 0.5625, 0.375, 0.625, 0.3125, 0.625, 0.3125, 0.625, 0.375, 0.625, 0.375, 0.6875, 0.3125, 0.6875, 0.3125, 0.6875, 0.375, 0.6875, 0.375, 0.75, 0.3125, 0.75, 0.3125, 0.75, 0.375, 0.75, 0.375, 0.8125, 0.3125, 0.8125, 0.3125, 0.8125, 0.375, 0.8125, 0.375, 0.875, 0.3125, 0.875, 0.3125, 0.875, 0.375, 0.875, 0.375, 0.9375, 0.3125, 0.9375, 0.375, 0.0, 0.4375, 0.0, 0.4375, 0.0625, 0.375, 0.0625, 0.375, 0.0625, 0.4375, 0.0625, 0.4375, 0.125, 0.375, 0.125, 0.375, 0.125, 0.4375, 0.125, 0.4375, 0.1875, 0.375, 0.1875, 0.375, 0.1875, 0.4375, 0.1875, 0.4375, 0.25, 0.375, 0.25, 0.375, 0.25, 0.4375, 0.25, 0.4375, 0.3125, 0.375, 0.3125, 0.375, 0.3125, 0.4375, 0.3125, 0.4375, 0.375, 0.375, 0.375, 0.375, 0.375, 0.4375, 0.375, 0.4375, 0.4375, 0.375, 0.4375, 0.375, 0.4375, 0.4375, 0.4375, 0.4375, 0.5, 0.375, 0.5, 0.375, 0.5, 0.4375, 0.5, 0.4375, 0.5625, 0.375, 0.5625, 0.375, 0.5625, 0.4375, 0.5625, 0.4375, 0.625, 0.375, 0.625, 0.375, 0.625, 0.4375, 0.625, 0.4375, 0.6875, 0.375, 0.6875, 0.375, 0.6875, 0.4375, 0.6875, 0.4375, 0.75, 0.375, 0.75, 0.375, 0.75, 0.4375, 0.75, 0.4375, 0.8125, 0.375, 0.8125, 0.375, 0.8125, 0.4375, 0.8125, 0.4375, 0.875, 0.375, 0.875, 0.375, 0.875, 0.4375, 0.875, 0.4375, 0.9375, 0.375, 0.9375, 0.4375, 0.0, 0.5, 0.0, 0.5, 0.0625, 0.4375, 0.0625, 0.4375, 0.0625, 0.5, 0.0625, 0.5, 0.125, 0.4375, 0.125, 0.4375, 0.125, 0.5, 0.125, 0.5, 0.1875, 0.4375, 0.1875, 0.4375, 0.1875, 0.5, 0.1875, 0.5, 0.25, 0.4375, 0.25, 0.4375, 0.25, 0.5, 0.25, 0.5, 0.3125, 0.4375, 0.3125, 0.4375, 0.3125, 0.5, 0.3125, 0.5, 0.375, 0.4375, 0.375, 0.4375, 0.375, 0.5, 0.375, 0.5, 0.4375, 0.4375, 0.4375, 0.4375, 0.4375, 0.5, 0.4375, 0.5, 0.5, 0.4375, 0.5, 0.4375, 0.5, 0.5, 0.5, 0.5, 0.5625, 0.4375, 0.5625, 0.4375, 0.5625, 0.5, 0.5625, 0.5, 0.625, 0.4375, 0.625, 0.4375, 0.625, 0.5, 0.625, 0.5, 0.6875, 0.4375, 0.6875, 0.4375, 0.6875, 0.5, 0.6875, 0.5, 0.75, 0.4375, 0.75, 0.4375, 0.75, 0.5, 0.75, 0.5, 0.8125, 0.4375, 0.8125, 0.4375, 0.8125, 0.5, 0.8125, 0.5, 0.875, 0.4375, 0.875, 0.4375, 0.875, 0.5, 0.875, 0.5, 0.9375, 0.4375, 0.9375, 0.5, 0.0, 0.5625, 0.0, 0.5625, 0.0625, 0.5, 0.0625, 0.5, 0.0625, 0.5625, 0.0625, 0.5625, 0.125, 0.5, 0.125, 0.5, 0.125, 0.5625, 0.125, 0.5625, 0.1875, 0.5, 0.1875, 0.5, 0.1875, 0.5625, 0.1875, 0.5625, 0.25, 0.5, 0.25, 0.5, 0.25, 0.5625, 0.25, 0.5625, 0.3125, 0.5, 0.3125, 0.5, 0.3125, 0.5625, 0.3125, 0.5625, 0.375, 0.5, 0.375, 0.5, 0.375, 0.5625, 0.375, 0.5625, 0.4375, 0.5, 0.4375, 0.5, 0.4375, 0.5625, 0.4375, 0.5625, 0.5, 0.5, 0.5, 0.5, 0.5, 0.5625, 0.5, 0.5625, 0.5625, 0.5, 0.5625, 0.5, 0.5625, 0.5625, 0.5625, 0.5625, 0.625, 0.5, 0.625, 0.5, 0.625, 0.5625, 0.625, 0.5625, 0.6875, 0.5, 0.6875, 0.5, 0.6875, 0.5625, 0.6875, 0.5625, 0.75, 0.5, 0.75, 0.5, 0.75, 0.5625, 0.75, 0.5625, 0.8125, 0.5, 0.8125, 0.5, 0.8125, 0.5625, 0.8125, 0.5625, 0.875, 0.5, 0.875, 0.5, 0.875, 0.5625, 0.875, 0.5625, 0.9375, 0.5, 0.9375, 0.5625, 0.0, 0.625, 0.0, 0.625, 0.0625, 0.5625, 0.0625, 0.5625, 0.0625, 0.625, 0.0625, 0.625, 0.125, 0.5625, 0.125, 0.5625, 0.125, 0.625, 0.125, 0.625, 0.1875, 0.5625, 0.1875, 0.5625, 0.1875, 0.625, 0.1875, 0.625, 0.25, 0.5625, 0.25, 0.5625, 0.25, 0.625, 0.25, 0.625, 0.3125, 0.5625, 0.3125, 0.5625, 0.3125, 0.625, 0.3125, 0.625, 0.375, 0.5625, 0.375, 0.5625, 0.375, 0.625, 0.375, 0.625, 0.4375, 0.5625, 0.4375, 0.5625, 0.4375, 0.625, 0.4375, 0.625, 0.5, 0.5625, 0.5, 0.5625, 0.5, 0.625, 0.5, 0.625, 0.5625, 0.5625, 0.5625, 0.5625, 0.5625, 0.625, 0.5625, 0.625, 0.625, 0.5625, 0.625, 0.5625, 0.625, 0.625, 0.625, 0.625, 0.6875, 0.5625, 0.6875, 0.5625, 0.6875, 0.625, 0.6875, 0.625, 0.75, 0.5625, 0.75, 0.5625, 0.75, 0.625, 0.75, 0.625, 0.8125, 0.5625, 0.8125, 0.5625, 0.8125, 0.625, 0.8125, 0.625, 0.875, 0.5625, 0.875, 0.5625, 0.875, 0.625, 0.875, 0.625, 0.9375, 0.5625, 0.9375, 0.625, 0.0, 0.6875, 0.0, 0.6875, 0.0625, 0.625, 0.0625, 0.625, 0.0625, 0.6875, 0.0625, 0.6875, 0.125, 0.625, 0.125, 0.625, 0.125, 0.6875, 0.125, 0.6875, 0.1875, 0.625, 0.1875, 0.625, 0.1875, 0.6875, 0.1875, 0.6875, 0.25, 0.625, 0.25, 0.625, 0.25, 0.6875, 0.25, 0.6875, 0.3125, 0.625, 0.3125, 0.625, 0.3125, 0.6875, 0.3125, 0.6875, 0.375, 0.625, 0.375, 0.625, 0.375, 0.6875, 0.375, 0.6875, 0.4375, 0.625, 0.4375, 0.625, 0.4375, 0.6875, 0.4375, 0.6875, 0.5, 0.625, 0.5, 0.625, 0.5, 0.6875, 0.5, 0.6875, 0.5625, 0.625, 0.5625, 0.625, 0.5625, 0.6875, 0.5625, 0.6875, 0.625, 0.625, 0.625, 0.625, 0.625, 0.6875, 0.625, 0.6875, 0.6875, 0.625, 0.6875, 0.625, 0.6875, 0.6875, 0.6875, 0.6875, 0.75, 0.625, 0.75, 0.625, 0.75, 0.6875, 0.75, 0.6875, 0.8125, 0.625, 0.8125, 0.625, 0.8125, 0.6875, 0.8125, 0.6875, 0.875, 0.625, 0.875, 0.625, 0.875, 0.6875, 0.875, 0.6875, 0.9375, 0.625, 0.9375, 0.6875, 0.0, 0.75, 0.0, 0.75, 0.0625, 0.6875, 0.0625, 0.6875, 0.0625, 0.75, 0.0625, 0.75, 0.125, 0.6875, 0.125, 0.6875, 0.125, 0.75, 0.125, 0.75, 0.1875, 0.6875, 0.1875, 0.6875, 0.1875, 0.75, 0.1875, 0.75, 0.25, 0.6875, 0.25, 0.6875, 0.25, 0.75, 0.25, 0.75, 0.3125, 0.6875, 0.3125, 0.6875, 0.3125, 0.75, 0.3125, 0.75, 0.375, 0.6875, 0.375, 0.6875, 0.375, 0.75, 0.375, 0.75, 0.4375, 0.6875, 0.4375, 0.6875, 0.4375, 0.75, 0.4375, 0.75, 0.5, 0.6875, 0.5, 0.6875, 0.5, 0.75, 0.5, 0.75, 0.5625, 0.6875, 0.5625, 0.6875, 0.5625, 0.75, 0.5625, 0.75, 0.625, 0.6875, 0.625, 0.6875, 0.625, 0.75, 0.625, 0.75, 0.6875, 0.6875, 0.6875, 0.6875, 0.6875, 0.75, 0.6875, 0.75, 0.75, 0.6875, 0.75, 0.6875, 0.75, 0.75, 0.75, 0.75, 0.8125, 0.6875, 0.8125, 0.6875, 0.8125, 0.75, 0.8125, 0.75, 0.875, 0.6875, 0.875, 0.6875, 0.875, 0.75, 0.875, 0.75, 0.9375, 0.6875, 0.9375, 0.75, 0.0, 0.8125, 0.0, 0.8125, 0.0625, 0.75, 0.0625, 0.75, 0.0625, 0.8125, 0.0625, 0.8125, 0.125, 0.75, 0.125, 0.75, 0.125, 0.8125, 0.125, 0.8125, 0.1875, 0.75, 0.1875, 0.75, 0.1875, 0.8125, 0.1875, 0.8125, 0.25, 0.75, 0.25, 0.75, 0.25, 0.8125, 0.25, 0.8125, 0.3125, 0.75, 0.3125, 0.75, 0.3125, 0.8125, 0.3125, 0.8125, 0.375, 0.75, 0.375, 0.75, 0.375, 0.8125, 0.375, 0.8125, 0.4375, 0.75, 0.4375, 0.75, 0.4375, 0.8125, 0.4375, 0.8125, 0.5, 0.75, 0.5, 0.75, 0.5, 0.8125, 0.5, 0.8125, 0.5625, 0.75, 0.5625, 0.75, 0.5625, 0.8125, 0.5625, 0.8125, 0.625, 0.75, 0.625, 0.75, 0.625, 0.8125, 0.625, 0.8125, 0.6875, 0.75, 0.6875, 0.75, 0.6875, 0.8125, 0.6875, 0.8125, 0.75, 0.75, 0.75, 0.75, 0.75, 0.8125, 0.75, 0.8125, 0.8125, 0.75, 0.8125, 0.75, 0.8125, 0.8125, 0.8125, 0.8125, 0.875, 0.75, 0.875, 0.75, 0.875, 0.8125, 0.875, 0.8125, 0.9375, 0.75, 0.9375, 0.8125, 0.0, 0.875, 0.0, 0.875, 0.0625, 0.8125, 0.0625, 0.8125, 0.0625, 0.875, 0.0625, 0.875, 0.125, 0.8125, 0.125, 0.8125, 0.125, 0.875, 0.125, 0.875, 0.1875, 0.8125, 0.1875, 0.8125, 0.1875, 0.875, 0.1875, 0.875, 0.25, 0.8125, 0.25, 0.8125, 0.25, 0.875, 0.25, 0.875, 0.3125, 0.8125, 0.3125, 0.8125, 0.3125, 0.875, 0.3125, 0.875, 0.375, 0.8125, 0.375, 0.8125, 0.375, 0.875, 0.375, 0.875, 0.4375, 0.8125, 0.4375, 0.8125, 0.4375, 0.875, 0.4375, 0.875, 0.5, 0.8125, 0.5, 0.8125, 0.5, 0.875, 0.5, 0.875, 0.5625, 0.8125, 0.5625, 0.8125, 0.5625, 0.875, 0.5625, 0.875, 0.625, 0.8125, 0.625, 0.8125, 0.625, 0.875, 0.625, 0.875, 0.6875, 0.8125, 0.6875, 0.8125, 0.6875, 0.875, 0.6875, 0.875, 0.75, 0.8125, 0.75, 0.8125, 0.75, 0.875, 0.75, 0.875, 0.8125, 0.8125, 0.8125, 0.8125, 0.8125, 0.875, 0.8125, 0.875, 0.875, 0.8125, 0.875, 0.8125, 0.875, 0.875, 0.875, 0.875, 0.9375, 0.8125, 0.9375, 0.875, 0.0, 0.9375, 0.0, 0.9375, 0.0625, 0.875, 0.0625, 0.875, 0.0625, 0.9375, 0.0625, 0.9375, 0.125, 0.875, 0.125, 0.875, 0.125, 0.9375, 0.125, 0.9375, 0.1875, 0.875, 0.1875, 0.875, 0.1875, 0.9375, 0.1875, 0.9375, 0.25, 0.875, 0.25, 0.875, 0.25, 0.9375, 0.25, 0.9375, 0.3125, 0.875, 0.3125, 0.875, 0.3125, 0.9375, 0.3125, 0.9375, 0.375, 0.875, 0.375, 0.875, 0.375, 0.9375, 0.375, 0.9375, 0.4375, 0.875, 0.4375, 0.875, 0.4375, 0.9375, 0.4375, 0.9375, 0.5, 0.875, 0.5, 0.875, 0.5, 0.9375, 0.5, 0.9375, 0.5625, 0.875, 0.5625, 0.875, 0.5625, 0.9375, 0.5625, 0.9375, 0.625, 0.875, 0.625, 0.875, 0.625, 0.9375, 0.625, 0.9375, 0.6875, 0.875, 0.6875, 0.875, 0.6875, 0.9375, 0.6875, 0.9375, 0.75, 0.875, 0.75, 0.875, 0.75, 0.9375, 0.75, 0.9375, 0.8125, 0.875, 0.8125, 0.875, 0.8125, 0.9375, 0.8125, 0.9375, 0.875, 0.875, 0.875, 0.875, 0.875, 0.9375, 0.875, 0.9375, 0.9375, 0.875, 0.9375, 0.9375, 0.0, 1.0, 0.0, 1.0, 0.0625, 0.9375, 0.0625, 0.9375, 0.0625, 1.0, 0.0625, 1.0, 0.125, 0.9375, 0.125, 0.9375, 0.125, 1.0, 0.125, 1.0, 0.1875, 0.9375, 0.1875, 0.9375, 0.1875, 1.0, 0.1875, 1.0, 0.25, 0.9375, 0.25, 0.9375, 0.25, 1.0, 0.25, 1.0, 0.3125, 0.9375, 0.3125, 0.9375, 0.3125, 1.0, 0.3125, 1.0, 0.375, 0.9375, 0.375, 0.9375, 0.375, 1.0, 0.375, 1.0, 0.4375, 0.9375, 0.4375, 0.9375, 0.4375, 1.0, 0.4375, 1.0, 0.5, 0.9375, 0.5, 0.9375, 0.5, 1.0, 0.5, 1.0, 0.5625, 0.9375, 0.5625, 0.9375, 0.5625, 1.0, 0.5625, 1.0, 0.625, 0.9375, 0.625, 0.9375, 0.625, 1.0, 0.625, 1.0, 0.6875, 0.9375, 0.6875, 0.9375, 0.6875, 1.0, 0.6875, 1.0, 0.75, 0.9375, 0.75, 0.9375, 0.75, 1.0, 0.75, 1.0, 0.8125, 0.9375, 0.8125, 0.9375, 0.8125, 1.0, 0.8125, 1.0, 0.875, 0.9375, 0.875, 0.9375, 0.875, 1.0, 0.875, 1.0, 0.9375, 0.9375, 0.9375])
me_plane.materials.append(mat_cheesematerial)
me_plane.update()

# ---- objects
ob_cube = bpy.data.objects.new('Cube', me_cube)
ob_light = bpy.data.objects.new('Light', light_light)
ob_cube_001 = bpy.data.objects.new('Cube.001', me_cube_001)
ob_cube_002 = bpy.data.objects.new('Cube.002', me_cube_003)
ob_plane = bpy.data.objects.new('Plane', me_plane)
ob_light_001 = bpy.data.objects.new('Light.001', light_light_001)

# ---- transforms, parenting, visibility, modifiers, constraints
ob_cube.location = (0.0, 0.0, 4.473)
ob_cube.rotation_euler = (-3.142, -0.0, 0.0)
ob_cube.lock_rotations_4d = False
ob_cube.empty_display_type = 'ARROWS'
ob_cube.lineart.crease_threshold = 0.0
_m = ob_cube.modifiers.new('Subdivision', 'SUBSURF')
_m.levels = 4
ob_light.location = (13.23, 9.799, 10.9)
ob_light.rotation_euler = (0.6503, 0.05522, 1.866)
ob_light.lock_rotations_4d = False
ob_light.empty_display_type = 'ARROWS'
ob_light.color = (0.0, 0.0, 0.0, 0.0)
ob_light.lineart.crease_threshold = 0.0
ob_cube_001.location = (0.0, 0.0, 0.0)
ob_cube_001.lock_rotations_4d = False
ob_cube_001.empty_display_type = 'ARROWS'
ob_cube_001.lineart.crease_threshold = 0.0
_m = ob_cube_001.modifiers.new('Subdivision', 'SUBSURF')
_m.levels = 4
ob_cube_002.location = (0.0, 0.0, 2.168)
ob_cube_002.lock_rotations_4d = False
ob_cube_002.empty_display_type = 'ARROWS'
ob_cube_002.lineart.crease_threshold = 0.0
_m = ob_cube_002.modifiers.new('Subdivision', 'SUBSURF')
_m.levels = 4
ob_plane.location = (0.01463, 0.02567, 2.586)
ob_plane.scale = (1.018, 1.018, 1.018)
_m = ob_plane.modifiers.new('Solidify', 'SOLIDIFY')
_m.thickness = 0.08
_m = ob_plane.modifiers.new('Smooth by Angle', 'NODES')
_m.node_group = ng_smooth_by_angle
_m.use_pin_to_last = True
_m.show_group_selector = False
ob_light_001.location = (-9.959, -13.61, 11.1)
ob_light_001.rotation_euler = (0.6503, 0.05522, 1.866)
ob_light_001.lock_rotations_4d = False
ob_light_001.empty_display_type = 'ARROWS'
ob_light_001.color = (0.0, 0.0, 0.0, 0.0)
ob_light_001.lineart.crease_threshold = 0.0

# ---- collection membership
col_collection.objects.link(ob_cube)
col_collection.objects.link(ob_light)
col_collection.objects.link(ob_cube_001)
col_collection.objects.link(ob_cube_002)
col_collection.objects.link(ob_plane)
col_collection.objects.link(ob_light_001)

# ---- scene / render settings (as saved in the file)
scene.frame_start = 1; scene.frame_end = 250; scene.frame_set(11)
scene.render.engine = 'BLENDER_EEVEE_NEXT'
bpy.context.view_layer.update()

# ---- added for rendering (the .blend has no active camera): camera
cam_auto = bpy.data.cameras.new('AutoCamera')
cam_auto.lens = 50.0
cam_auto.sensor_width = 36.0
cam_auto.clip_end = 1000.0
ob_auto_camera = bpy.data.objects.new('AutoCamera', cam_auto)
scene.collection.objects.link(ob_auto_camera)
ob_auto_camera.location = (13.8003, -16.5604, 13.2484)
ob_auto_camera.rotation_euler = (1.09748, -7.21219e-08, 0.694738)
scene.camera = ob_auto_camera
bpy.context.view_layer.update()
